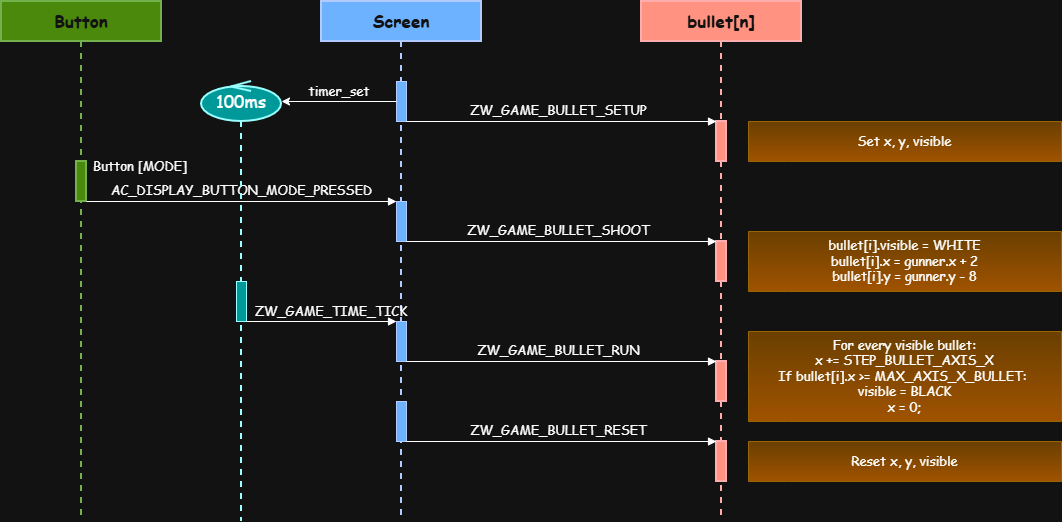

The diagram above was exported from draw.io. Its source (the exported page's mxGraphModel, read from the mxfile embedded in the PNG):
<mxGraphModel dx="2046" dy="2275" grid="1" gridSize="10" guides="1" tooltips="1" connect="1" arrows="1" fold="1" page="1" pageScale="1" pageWidth="827" pageHeight="1169" math="0" shadow="0">
  <root>
    <mxCell id="0" />
    <mxCell id="1" parent="0" />
    <mxCell id="SZ6zuzv7TXRgkuljkemQ-1" parent="1" style="shape=umlLifeline;perimeter=lifelinePerimeter;whiteSpace=wrap;html=1;container=1;dropTarget=0;collapsible=0;recursiveResize=0;outlineConnect=0;portConstraint=eastwest;newEdgeStyle={&quot;edgeStyle&quot;:&quot;elbowEdgeStyle&quot;,&quot;elbow&quot;:&quot;vertical&quot;,&quot;curved&quot;:0,&quot;rounded&quot;:0};fillColor=light-dark(#FFFFFF,#4A890C);fontColor=#ffffff;strokeColor=#2D7600;fontSize=17;fontStyle=1;labelBackgroundColor=none;fontFamily=Comic Sans MS;strokeWidth=2;rounded=0;glass=0;shadow=0;" value="Button" vertex="1">
      <mxGeometry height="520" width="160" x="80" as="geometry" />
    </mxCell>
    <mxCell id="SZ6zuzv7TXRgkuljkemQ-2" parent="SZ6zuzv7TXRgkuljkemQ-1" style="html=1;points=[[0,0,0,0,5],[0,1,0,0,-5],[1,0,0,0,5],[1,1,0,0,-5]];perimeter=orthogonalPerimeter;outlineConnect=0;targetShapes=umlLifeline;portConstraint=eastwest;newEdgeStyle={&quot;curved&quot;:0,&quot;rounded&quot;:0};fillColor=light-dark(#FFFFFF,#4A890C);fontSize=13;fontStyle=0;labelBackgroundColor=none;fontFamily=Comic Sans MS;strokeWidth=2;strokeColor=light-dark(#000000,#73B14C);" value="" vertex="1">
      <mxGeometry height="40" width="10" x="75" y="160" as="geometry" />
    </mxCell>
    <mxCell id="SZ6zuzv7TXRgkuljkemQ-6" parent="1" style="shape=umlLifeline;perimeter=lifelinePerimeter;whiteSpace=wrap;html=1;container=1;dropTarget=0;collapsible=0;recursiveResize=0;outlineConnect=0;portConstraint=eastwest;newEdgeStyle={&quot;edgeStyle&quot;:&quot;elbowEdgeStyle&quot;,&quot;elbow&quot;:&quot;vertical&quot;,&quot;curved&quot;:0,&quot;rounded&quot;:0};fillColor=#0050ef;fontColor=#ffffff;strokeColor=light-dark(#000000,#B2CBFF);fontSize=17;fontStyle=1;labelBackgroundColor=none;fontFamily=Comic Sans MS;strokeWidth=2;" value="Screen" vertex="1">
      <mxGeometry height="520" width="160" x="400" as="geometry" />
    </mxCell>
    <mxCell id="SZ6zuzv7TXRgkuljkemQ-7" parent="SZ6zuzv7TXRgkuljkemQ-6" style="html=1;points=[[0,0,0,0,5],[0,1,0,0,-5],[1,0,0,0,5],[1,1,0,0,-5]];perimeter=orthogonalPerimeter;outlineConnect=0;targetShapes=umlLifeline;portConstraint=eastwest;newEdgeStyle={&quot;curved&quot;:0,&quot;rounded&quot;:0};fillColor=light-dark(#FFFFFF,#6DB2FF);strokeColor=light-dark(#000000,#B2CBFF);fontFamily=Comic Sans MS;fontSize=13;" value="" vertex="1">
      <mxGeometry height="40" width="10" x="75" y="80" as="geometry" />
    </mxCell>
    <mxCell id="SZ6zuzv7TXRgkuljkemQ-9" parent="SZ6zuzv7TXRgkuljkemQ-6" style="html=1;points=[[0,0,0,0,5],[0,1,0,0,-5],[1,0,0,0,5],[1,1,0,0,-5]];perimeter=orthogonalPerimeter;outlineConnect=0;targetShapes=umlLifeline;portConstraint=eastwest;newEdgeStyle={&quot;curved&quot;:0,&quot;rounded&quot;:0};fillColor=light-dark(#FFFFFF,#6DB2FF);strokeColor=light-dark(#000000,#B2CBFF);fontFamily=Comic Sans MS;fontSize=13;" value="" vertex="1">
      <mxGeometry height="40" width="10" x="75" y="200" as="geometry" />
    </mxCell>
    <mxCell id="SZ6zuzv7TXRgkuljkemQ-10" parent="SZ6zuzv7TXRgkuljkemQ-6" style="html=1;points=[[0,0,0,0,5],[0,1,0,0,-5],[1,0,0,0,5],[1,1,0,0,-5]];perimeter=orthogonalPerimeter;outlineConnect=0;targetShapes=umlLifeline;portConstraint=eastwest;newEdgeStyle={&quot;curved&quot;:0,&quot;rounded&quot;:0};fillColor=light-dark(#FFFFFF,#6DB2FF);strokeColor=light-dark(#000000,#B2CBFF);fontFamily=Comic Sans MS;fontSize=13;" value="" vertex="1">
      <mxGeometry height="40" width="10" x="75" y="320" as="geometry" />
    </mxCell>
    <mxCell id="SZ6zuzv7TXRgkuljkemQ-11" parent="SZ6zuzv7TXRgkuljkemQ-6" style="html=1;points=[[0,0,0,0,5],[0,1,0,0,-5],[1,0,0,0,5],[1,1,0,0,-5]];perimeter=orthogonalPerimeter;outlineConnect=0;targetShapes=umlLifeline;portConstraint=eastwest;newEdgeStyle={&quot;curved&quot;:0,&quot;rounded&quot;:0};fillColor=light-dark(#FFFFFF,#6DB2FF);strokeColor=light-dark(#000000,#B2CBFF);fontFamily=Comic Sans MS;fontSize=13;" value="" vertex="1">
      <mxGeometry height="40" width="10" x="75" y="400" as="geometry" />
    </mxCell>
    <mxCell id="SZ6zuzv7TXRgkuljkemQ-18" parent="1" style="shape=umlLifeline;perimeter=lifelinePerimeter;whiteSpace=wrap;html=1;container=1;dropTarget=0;collapsible=0;recursiveResize=0;outlineConnect=0;portConstraint=eastwest;newEdgeStyle={&quot;edgeStyle&quot;:&quot;elbowEdgeStyle&quot;,&quot;elbow&quot;:&quot;vertical&quot;,&quot;curved&quot;:0,&quot;rounded&quot;:0};fillColor=#e51400;fontColor=#ffffff;strokeColor=#B20000;fontSize=17;fontStyle=1;labelBackgroundColor=none;fontFamily=Comic Sans MS;strokeWidth=2;" value="bullet[n]" vertex="1">
      <mxGeometry height="520" width="160" x="720" as="geometry" />
    </mxCell>
    <mxCell id="SZ6zuzv7TXRgkuljkemQ-19" parent="SZ6zuzv7TXRgkuljkemQ-18" style="html=1;points=[[0,0,0,0,5],[0,1,0,0,-5],[1,0,0,0,5],[1,1,0,0,-5]];perimeter=orthogonalPerimeter;outlineConnect=0;targetShapes=umlLifeline;portConstraint=eastwest;newEdgeStyle={&quot;curved&quot;:0,&quot;rounded&quot;:0};fillColor=#e51400;fontColor=#ffffff;strokeColor=#B20000;fontSize=13;fontStyle=0;labelBackgroundColor=none;fontFamily=Comic Sans MS;strokeWidth=2;" value="" vertex="1">
      <mxGeometry height="40" width="10" x="75" y="120" as="geometry" />
    </mxCell>
    <mxCell id="SZ6zuzv7TXRgkuljkemQ-29" parent="SZ6zuzv7TXRgkuljkemQ-18" style="html=1;points=[[0,0,0,0,5],[0,1,0,0,-5],[1,0,0,0,5],[1,1,0,0,-5]];perimeter=orthogonalPerimeter;outlineConnect=0;targetShapes=umlLifeline;portConstraint=eastwest;newEdgeStyle={&quot;curved&quot;:0,&quot;rounded&quot;:0};fillColor=#e51400;fontColor=#ffffff;strokeColor=#B20000;fontSize=13;fontStyle=0;labelBackgroundColor=none;fontFamily=Comic Sans MS;strokeWidth=2;" value="" vertex="1">
      <mxGeometry height="40" width="10" x="75" y="240" as="geometry" />
    </mxCell>
    <mxCell id="SZ6zuzv7TXRgkuljkemQ-30" parent="SZ6zuzv7TXRgkuljkemQ-18" style="html=1;points=[[0,0,0,0,5],[0,1,0,0,-5],[1,0,0,0,5],[1,1,0,0,-5]];perimeter=orthogonalPerimeter;outlineConnect=0;targetShapes=umlLifeline;portConstraint=eastwest;newEdgeStyle={&quot;curved&quot;:0,&quot;rounded&quot;:0};fillColor=#e51400;fontColor=#ffffff;strokeColor=#B20000;fontSize=13;fontStyle=0;labelBackgroundColor=none;fontFamily=Comic Sans MS;strokeWidth=2;" value="" vertex="1">
      <mxGeometry height="40" width="10" x="75" y="360" as="geometry" />
    </mxCell>
    <mxCell id="SZ6zuzv7TXRgkuljkemQ-31" parent="SZ6zuzv7TXRgkuljkemQ-18" style="html=1;points=[[0,0,0,0,5],[0,1,0,0,-5],[1,0,0,0,5],[1,1,0,0,-5]];perimeter=orthogonalPerimeter;outlineConnect=0;targetShapes=umlLifeline;portConstraint=eastwest;newEdgeStyle={&quot;curved&quot;:0,&quot;rounded&quot;:0};fillColor=#e51400;fontColor=#ffffff;strokeColor=#B20000;fontSize=13;fontStyle=0;labelBackgroundColor=none;fontFamily=Comic Sans MS;strokeWidth=2;" value="" vertex="1">
      <mxGeometry height="40" width="10" x="75" y="440" as="geometry" />
    </mxCell>
    <mxCell id="SZ6zuzv7TXRgkuljkemQ-23" edge="1" parent="1" style="verticalAlign=bottom;endArrow=none;curved=0;rounded=0;startArrow=classic;startFill=1;endFill=0;fontColor=default;fontFamily=Comic Sans MS;fontSize=13;" target="SZ6zuzv7TXRgkuljkemQ-7" value="timer_set">
      <mxGeometry relative="1" width="80" x="0.0039" as="geometry">
        <mxPoint as="offset" />
        <mxPoint x="360" y="100" as="sourcePoint" />
        <mxPoint x="468.0000000000001" y="100" as="targetPoint" />
      </mxGeometry>
    </mxCell>
    <mxCell id="SZ6zuzv7TXRgkuljkemQ-25" edge="1" parent="1" source="SZ6zuzv7TXRgkuljkemQ-7" style="html=1;verticalAlign=bottom;endArrow=block;curved=0;rounded=0;fontSize=13;fontFamily=Comic Sans MS;" target="SZ6zuzv7TXRgkuljkemQ-19" value="ZW_GAME_BULLET_SETUP">
      <mxGeometry relative="1" width="80" x="-0.0191" as="geometry">
        <mxPoint as="offset" />
        <mxPoint x="440" y="120" as="sourcePoint" />
        <mxPoint x="654" y="120" as="targetPoint" />
      </mxGeometry>
    </mxCell>
    <mxCell id="SZ6zuzv7TXRgkuljkemQ-34" edge="1" parent="1" source="SZ6zuzv7TXRgkuljkemQ-2" style="html=1;verticalAlign=bottom;endArrow=block;curved=0;rounded=0;fontSize=13;fontFamily=Comic Sans MS;" target="SZ6zuzv7TXRgkuljkemQ-9" value="AC_DISPLAY_BUTTON_MODE_PRESSED">
      <mxGeometry relative="1" width="80" as="geometry">
        <mxPoint as="offset" />
        <mxPoint x="200" y="320" as="sourcePoint" />
        <mxPoint x="370" y="320" as="targetPoint" />
      </mxGeometry>
    </mxCell>
    <mxCell id="SZ6zuzv7TXRgkuljkemQ-35" edge="1" parent="1" source="SZ6zuzv7TXRgkuljkemQ-9" style="html=1;verticalAlign=bottom;endArrow=block;curved=0;rounded=0;fontSize=13;fontFamily=Comic Sans MS;" target="SZ6zuzv7TXRgkuljkemQ-29" value="ZW_GAME_BULLET_SHOOT">
      <mxGeometry relative="1" width="80" x="-0.0211" as="geometry">
        <mxPoint as="offset" />
        <mxPoint x="450" y="360" as="sourcePoint" />
        <mxPoint x="620" y="360" as="targetPoint" />
      </mxGeometry>
    </mxCell>
    <mxCell id="SZ6zuzv7TXRgkuljkemQ-40" edge="1" parent="1" source="Tbl1ZWuUvrlkh9t-ED6l-2" style="verticalAlign=bottom;endArrow=block;curved=0;rounded=0;fontColor=default;fontSize=13;fontFamily=Comic Sans MS;labelBackgroundColor=none;" target="SZ6zuzv7TXRgkuljkemQ-10" value="ZW_GAME_TIME_TICK">
      <mxGeometry relative="1" width="80" x="0.1333" as="geometry">
        <mxPoint as="offset" />
        <mxPoint x="350" y="440" as="sourcePoint" />
        <mxPoint x="460" y="440" as="targetPoint" />
      </mxGeometry>
    </mxCell>
    <mxCell id="SZ6zuzv7TXRgkuljkemQ-41" edge="1" parent="1" source="SZ6zuzv7TXRgkuljkemQ-10" style="html=1;verticalAlign=bottom;endArrow=block;curved=0;rounded=0;fontSize=13;fontFamily=Comic Sans MS;" target="SZ6zuzv7TXRgkuljkemQ-30" value="ZW_GAME_BULLET_RUN">
      <mxGeometry relative="1" width="80" x="-0.0191" as="geometry">
        <mxPoint as="offset" />
        <mxPoint x="440" y="480" as="sourcePoint" />
        <mxPoint x="650" y="480" as="targetPoint" />
      </mxGeometry>
    </mxCell>
    <mxCell id="SZ6zuzv7TXRgkuljkemQ-43" edge="1" parent="1" source="SZ6zuzv7TXRgkuljkemQ-11" style="html=1;verticalAlign=bottom;endArrow=block;curved=0;rounded=0;fontSize=13;fontFamily=Comic Sans MS;" target="SZ6zuzv7TXRgkuljkemQ-31" value="ZW_GAME_BULLET_RESET">
      <mxGeometry relative="1" width="80" x="-0.0211" as="geometry">
        <mxPoint as="offset" />
        <mxPoint x="430" y="600" as="sourcePoint" />
        <mxPoint x="630" y="600" as="targetPoint" />
      </mxGeometry>
    </mxCell>
    <mxCell id="SZ6zuzv7TXRgkuljkemQ-46" parent="1" style="text;html=1;whiteSpace=wrap;strokeColor=none;fillColor=none;align=left;verticalAlign=middle;rounded=0;fontSize=13;fontStyle=0;labelBackgroundColor=default;fontFamily=Comic Sans MS;strokeWidth=2;" value="Button [MODE]" vertex="1">
      <mxGeometry height="30" width="130" x="170" y="150" as="geometry" />
    </mxCell>
    <mxCell id="Tbl1ZWuUvrlkh9t-ED6l-1" parent="1" style="shape=umlLifeline;perimeter=lifelinePerimeter;whiteSpace=wrap;html=1;container=1;dropTarget=0;collapsible=0;recursiveResize=0;outlineConnect=0;portConstraint=eastwest;newEdgeStyle={&quot;curved&quot;:0,&quot;rounded&quot;:0};participant=umlControl;fontFamily=Comic Sans MS;fontSize=17;fillColor=light-dark(#FFFFFF,#009999);strokeColor=light-dark(#000000,#99FFFF);strokeWidth=2;" value="100ms" vertex="1">
      <mxGeometry height="440" width="80" x="280" y="80" as="geometry" />
    </mxCell>
    <mxCell id="Tbl1ZWuUvrlkh9t-ED6l-2" parent="Tbl1ZWuUvrlkh9t-ED6l-1" style="html=1;points=[[0,0,0,0,5],[0,1,0,0,-5],[1,0,0,0,5],[1,1,0,0,-5]];perimeter=orthogonalPerimeter;outlineConnect=0;targetShapes=umlLifeline;portConstraint=eastwest;newEdgeStyle={&quot;curved&quot;:0,&quot;rounded&quot;:0};strokeColor=light-dark(#000000,#99FFFF);fillColor=light-dark(#FFFFFF,#009999);fontFamily=Comic Sans MS;fontSize=13;" value="" vertex="1">
      <mxGeometry height="40" width="10" x="35" y="200" as="geometry" />
    </mxCell>
    <mxCell id="Tbl1ZWuUvrlkh9t-ED6l-15" parent="1" style="whiteSpace=wrap;html=1;shape=mxgraph.basic.rectCallout;dx=39.94;dy=0;boundedLbl=1;fillColor=#ffcd28;gradientColor=#ffa500;strokeColor=#d79b00;fontSize=13;fontFamily=Comic Sans MS;" value="Set x, y, visible" vertex="1">
      <mxGeometry height="40" width="313" x="827" y="120" as="geometry" />
    </mxCell>
    <mxCell id="Tbl1ZWuUvrlkh9t-ED6l-16" parent="1" style="whiteSpace=wrap;html=1;shape=mxgraph.basic.rectCallout;dx=39.94;dy=0;boundedLbl=1;fillColor=#ffcd28;gradientColor=#ffa500;strokeColor=#d79b00;fontSize=13;fontFamily=Comic Sans MS;" value="&lt;div&gt;For every visible bullet:&lt;/div&gt;&lt;div&gt;x += STEP_BULLET_AXIS_X&lt;/div&gt;&lt;div&gt;If bullet[i].x &amp;gt;= MAX_AXIS_X_BULLET:&amp;nbsp;&lt;/div&gt;&lt;div&gt;visible = BLACK&lt;/div&gt;&lt;div&gt;x = 0;&lt;/div&gt;" vertex="1">
      <mxGeometry height="90" width="313" x="827" y="330" as="geometry" />
    </mxCell>
    <mxCell id="Tbl1ZWuUvrlkh9t-ED6l-17" parent="1" style="whiteSpace=wrap;html=1;shape=mxgraph.basic.rectCallout;dx=39.94;dy=0;boundedLbl=1;fillColor=#ffcd28;gradientColor=#ffa500;strokeColor=#d79b00;fontSize=13;fontFamily=Comic Sans MS;" value="Reset x, y, visible" vertex="1">
      <mxGeometry height="40" width="313" x="827" y="440" as="geometry" />
    </mxCell>
    <mxCell id="Tbl1ZWuUvrlkh9t-ED6l-19" parent="1" style="whiteSpace=wrap;html=1;shape=mxgraph.basic.rectCallout;dx=39.94;dy=0;boundedLbl=1;fillColor=#ffcd28;gradientColor=#ffa500;strokeColor=#d79b00;fontSize=13;fontFamily=Comic Sans MS;" value="&lt;div&gt;bullet[i].visible = WHITE&lt;/div&gt;&lt;div&gt;bullet[i].x = gunner.x + 2&lt;/div&gt;&lt;div&gt;bullet[i].y = gunner.y - 8&lt;/div&gt;" vertex="1">
      <mxGeometry height="60" width="313" x="827" y="230" as="geometry" />
    </mxCell>
  </root>
</mxGraphModel>